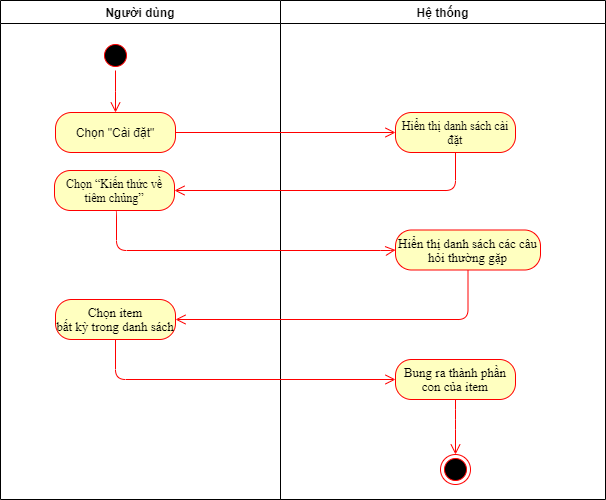

The diagram above was exported from draw.io. Its source (the exported page's mxGraphModel, read from the mxfile embedded in the PNG):
<mxGraphModel dx="1422" dy="737" grid="1" gridSize="10" guides="1" tooltips="1" connect="1" arrows="1" fold="1" page="1" pageScale="1" pageWidth="1169" pageHeight="826" background="none" math="0" shadow="0">
  <root>
    <mxCell id="0" />
    <mxCell id="1" parent="0" />
    <mxCell id="hL9B_gy7ZrGoy2UX7iC--1" value="Người dùng" style="swimlane;whiteSpace=wrap;startSize=23;" vertex="1" parent="1">
      <mxGeometry x="260" y="110" width="280" height="499" as="geometry" />
    </mxCell>
    <mxCell id="hL9B_gy7ZrGoy2UX7iC--2" value="" style="ellipse;shape=startState;fillColor=#000000;strokeColor=#ff0000;" vertex="1" parent="hL9B_gy7ZrGoy2UX7iC--1">
      <mxGeometry x="100" y="40" width="30" height="30" as="geometry" />
    </mxCell>
    <mxCell id="hL9B_gy7ZrGoy2UX7iC--3" value="" style="edgeStyle=elbowEdgeStyle;elbow=horizontal;verticalAlign=bottom;endArrow=open;endSize=8;strokeColor=#FF0000;endFill=1;rounded=0;entryX=0.5;entryY=0;entryDx=0;entryDy=0;" edge="1" parent="hL9B_gy7ZrGoy2UX7iC--1" source="hL9B_gy7ZrGoy2UX7iC--2" target="hL9B_gy7ZrGoy2UX7iC--4">
      <mxGeometry x="100" y="40" as="geometry">
        <mxPoint x="115.5" y="110" as="targetPoint" />
      </mxGeometry>
    </mxCell>
    <mxCell id="hL9B_gy7ZrGoy2UX7iC--4" value="Chọn &quot;Cài đặt&quot;" style="rounded=1;whiteSpace=wrap;html=1;arcSize=40;fontColor=#000000;fillColor=#ffffc0;strokeColor=#ff0000;" vertex="1" parent="hL9B_gy7ZrGoy2UX7iC--1">
      <mxGeometry x="55" y="112" width="120" height="40" as="geometry" />
    </mxCell>
    <mxCell id="hL9B_gy7ZrGoy2UX7iC--5" value="&lt;span lang=&quot;VI&quot; style=&quot;line-height: 107% ; font-family: &amp;#34;times new roman&amp;#34; , serif&quot;&gt;&lt;font style=&quot;font-size: 13px&quot;&gt;Chọn item&lt;br/&gt;bất kỳ trong danh sách&lt;/font&gt;&lt;/span&gt;" style="rounded=1;whiteSpace=wrap;html=1;arcSize=40;fontColor=#000000;fillColor=#ffffc0;strokeColor=#ff0000;" vertex="1" parent="hL9B_gy7ZrGoy2UX7iC--1">
      <mxGeometry x="55" y="299" width="120" height="40" as="geometry" />
    </mxCell>
    <mxCell id="hL9B_gy7ZrGoy2UX7iC--6" value="&lt;span lang=&quot;VI&quot; style=&quot;line-height: 107% ; font-family: &amp;#34;times new roman&amp;#34; , serif&quot;&gt;Chọn “Kiến thức về tiêm chủng”&lt;/span&gt;" style="rounded=1;whiteSpace=wrap;html=1;arcSize=40;fontColor=#000000;fillColor=#ffffc0;strokeColor=#ff0000;" vertex="1" parent="hL9B_gy7ZrGoy2UX7iC--1">
      <mxGeometry x="54" y="170" width="120" height="40" as="geometry" />
    </mxCell>
    <mxCell id="hL9B_gy7ZrGoy2UX7iC--7" value="Hệ thống" style="swimlane;" vertex="1" parent="1">
      <mxGeometry x="540" y="110" width="325" height="499" as="geometry" />
    </mxCell>
    <mxCell id="hL9B_gy7ZrGoy2UX7iC--8" value="&lt;span lang=&quot;VI&quot; style=&quot;line-height: 107%&quot;&gt;&lt;font face=&quot;Times New Roman&quot; style=&quot;font-size: 12px&quot;&gt;Hiển thị danh sách cài đặt&lt;/font&gt;&lt;/span&gt;" style="rounded=1;whiteSpace=wrap;html=1;arcSize=40;fontColor=#000000;fillColor=#ffffc0;strokeColor=#ff0000;" vertex="1" parent="hL9B_gy7ZrGoy2UX7iC--7">
      <mxGeometry x="115" y="112" width="120" height="40" as="geometry" />
    </mxCell>
    <mxCell id="hL9B_gy7ZrGoy2UX7iC--9" value="" style="ellipse;html=1;shape=endState;fillColor=#000000;strokeColor=#ff0000;" vertex="1" parent="hL9B_gy7ZrGoy2UX7iC--7">
      <mxGeometry x="160" y="454" width="30" height="30" as="geometry" />
    </mxCell>
    <mxCell id="hL9B_gy7ZrGoy2UX7iC--10" value="&lt;span lang=&quot;VI&quot; style=&quot;line-height: 107% ; font-family: &amp;#34;times new roman&amp;#34; , serif&quot;&gt;&lt;font style=&quot;font-size: 13px&quot;&gt;Bung ra thành phần con của item&lt;/font&gt;&lt;/span&gt;" style="rounded=1;whiteSpace=wrap;html=1;arcSize=40;fontColor=#000000;fillColor=#ffffc0;strokeColor=#ff0000;" vertex="1" parent="hL9B_gy7ZrGoy2UX7iC--7">
      <mxGeometry x="115" y="359" width="120" height="40" as="geometry" />
    </mxCell>
    <mxCell id="hL9B_gy7ZrGoy2UX7iC--11" value="" style="edgeStyle=orthogonalEdgeStyle;html=1;verticalAlign=bottom;endArrow=open;endSize=8;strokeColor=#ff0000;exitX=0.5;exitY=1;exitDx=0;exitDy=0;" edge="1" parent="hL9B_gy7ZrGoy2UX7iC--7" source="hL9B_gy7ZrGoy2UX7iC--10" target="hL9B_gy7ZrGoy2UX7iC--9">
      <mxGeometry relative="1" as="geometry">
        <mxPoint x="125" y="389" as="targetPoint" />
        <mxPoint x="-155" y="349" as="sourcePoint" />
        <Array as="points">
          <mxPoint x="175" y="419" />
          <mxPoint x="175" y="419" />
        </Array>
      </mxGeometry>
    </mxCell>
    <mxCell id="hL9B_gy7ZrGoy2UX7iC--12" value="&lt;span lang=&quot;VI&quot; style=&quot;line-height: 107% ; font-family: &amp;#34;times new roman&amp;#34; , serif&quot;&gt;&lt;font style=&quot;font-size: 13px&quot;&gt;Hiển thị danh sách các câu hỏi thường gặp&lt;/font&gt;&lt;/span&gt;" style="rounded=1;whiteSpace=wrap;html=1;arcSize=40;fontColor=#000000;fillColor=#ffffc0;strokeColor=#ff0000;" vertex="1" parent="hL9B_gy7ZrGoy2UX7iC--7">
      <mxGeometry x="115" y="229.5" width="145" height="40" as="geometry" />
    </mxCell>
    <mxCell id="hL9B_gy7ZrGoy2UX7iC--13" value="" style="edgeStyle=orthogonalEdgeStyle;html=1;verticalAlign=bottom;endArrow=open;endSize=8;strokeColor=#ff0000;entryX=0;entryY=0.5;entryDx=0;entryDy=0;" edge="1" parent="1" source="hL9B_gy7ZrGoy2UX7iC--4" target="hL9B_gy7ZrGoy2UX7iC--8">
      <mxGeometry relative="1" as="geometry">
        <mxPoint x="385.5" y="322" as="targetPoint" />
      </mxGeometry>
    </mxCell>
    <mxCell id="hL9B_gy7ZrGoy2UX7iC--14" value="" style="edgeStyle=orthogonalEdgeStyle;html=1;verticalAlign=bottom;endArrow=open;endSize=8;strokeColor=#ff0000;entryX=1;entryY=0.5;entryDx=0;entryDy=0;" edge="1" parent="1" source="hL9B_gy7ZrGoy2UX7iC--8" target="hL9B_gy7ZrGoy2UX7iC--6">
      <mxGeometry relative="1" as="geometry">
        <mxPoint x="480" y="300" as="targetPoint" />
        <Array as="points">
          <mxPoint x="715" y="300" />
        </Array>
      </mxGeometry>
    </mxCell>
    <mxCell id="hL9B_gy7ZrGoy2UX7iC--15" value="" style="edgeStyle=orthogonalEdgeStyle;html=1;verticalAlign=bottom;endArrow=open;endSize=8;strokeColor=#ff0000;entryX=0;entryY=0.5;entryDx=0;entryDy=0;exitX=0.5;exitY=1;exitDx=0;exitDy=0;" edge="1" parent="1" source="hL9B_gy7ZrGoy2UX7iC--6" target="hL9B_gy7ZrGoy2UX7iC--12">
      <mxGeometry relative="1" as="geometry">
        <mxPoint x="655" y="363" as="targetPoint" />
        <Array as="points">
          <mxPoint x="376" y="320" />
          <mxPoint x="376" y="360" />
          <mxPoint x="650" y="360" />
        </Array>
        <mxPoint x="375" y="322" as="sourcePoint" />
      </mxGeometry>
    </mxCell>
    <mxCell id="hL9B_gy7ZrGoy2UX7iC--16" value="" style="edgeStyle=orthogonalEdgeStyle;html=1;verticalAlign=bottom;endArrow=open;endSize=8;strokeColor=#ff0000;entryX=1;entryY=0.5;entryDx=0;entryDy=0;exitX=0.5;exitY=1;exitDx=0;exitDy=0;" edge="1" parent="1" source="hL9B_gy7ZrGoy2UX7iC--12" target="hL9B_gy7ZrGoy2UX7iC--5">
      <mxGeometry relative="1" as="geometry">
        <mxPoint x="715" y="432" as="targetPoint" />
        <Array as="points">
          <mxPoint x="728" y="429" />
        </Array>
        <mxPoint x="715" y="383" as="sourcePoint" />
      </mxGeometry>
    </mxCell>
    <mxCell id="hL9B_gy7ZrGoy2UX7iC--17" value="" style="edgeStyle=orthogonalEdgeStyle;html=1;verticalAlign=bottom;endArrow=open;endSize=8;strokeColor=#ff0000;entryX=0;entryY=0.5;entryDx=0;entryDy=0;exitX=0.5;exitY=1;exitDx=0;exitDy=0;" edge="1" parent="1" source="hL9B_gy7ZrGoy2UX7iC--5" target="hL9B_gy7ZrGoy2UX7iC--10">
      <mxGeometry relative="1" as="geometry">
        <mxPoint x="445" y="439" as="targetPoint" />
        <mxPoint x="725" y="393" as="sourcePoint" />
        <Array as="points">
          <mxPoint x="375" y="489" />
        </Array>
      </mxGeometry>
    </mxCell>
  </root>
</mxGraphModel>